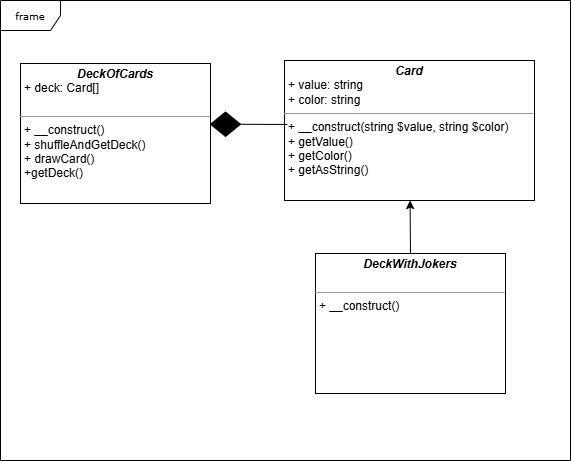

The diagram above was exported from draw.io. Its source (the exported page's mxGraphModel, read from the mxfile embedded in the PNG):
<mxGraphModel dx="1674" dy="738" grid="1" gridSize="10" guides="1" tooltips="1" connect="1" arrows="1" fold="1" page="1" pageScale="1" pageWidth="850" pageHeight="1100" background="none" math="0" shadow="0">
  <root>
    <mxCell id="0" />
    <mxCell id="1" parent="0" />
    <mxCell id="17acba5748e5396b-1" value="frame" style="shape=umlFrame;whiteSpace=wrap;html=1;rounded=0;shadow=0;comic=0;labelBackgroundColor=none;strokeWidth=1;fontFamily=Verdana;fontSize=10;align=center;" parent="1" vertex="1">
      <mxGeometry x="20" y="20" width="570" height="460" as="geometry" />
    </mxCell>
    <mxCell id="5d2195bd80daf111-18" value="&lt;p style=&quot;margin:0px;margin-top:4px;text-align:center;&quot;&gt;&lt;i&gt;&lt;b&gt;Card&lt;/b&gt;&lt;/i&gt;&lt;br&gt;&lt;/p&gt;&lt;p style=&quot;margin:0px;margin-left:4px;&quot;&gt;+ value: string&lt;br&gt;+ color: string&lt;/p&gt;&lt;hr size=&quot;1&quot;&gt;&lt;p style=&quot;margin:0px;margin-left:4px;&quot;&gt;+&amp;nbsp;__construct(string $value, string $color)&lt;/p&gt;&lt;p style=&quot;margin:0px;margin-left:4px;&quot;&gt;+ getValue()&lt;br&gt;+ getColor()&lt;/p&gt;&lt;p style=&quot;margin:0px;margin-left:4px;&quot;&gt;+ getAsString()&lt;/p&gt;&lt;p style=&quot;margin:0px;margin-left:4px;&quot;&gt;&lt;br&gt;&lt;/p&gt;" style="verticalAlign=top;align=left;overflow=fill;fontSize=12;fontFamily=Helvetica;html=1;rounded=0;shadow=0;comic=0;labelBackgroundColor=none;strokeWidth=1" parent="1" vertex="1">
      <mxGeometry x="304" y="80" width="250" height="140" as="geometry" />
    </mxCell>
    <mxCell id="5d2195bd80daf111-27" style="edgeStyle=orthogonalEdgeStyle;rounded=0;html=1;exitX=1;exitY=0.75;dashed=1;labelBackgroundColor=none;startFill=0;endArrow=open;endFill=0;endSize=10;fontFamily=Verdana;fontSize=10;" parent="1" edge="1">
      <mxGeometry relative="1" as="geometry">
        <Array as="points">
          <mxPoint x="320" y="375" />
          <mxPoint x="320" y="440" />
        </Array>
        <mxPoint x="380" y="440" as="targetPoint" />
      </mxGeometry>
    </mxCell>
    <mxCell id="5d2195bd80daf111-28" style="edgeStyle=orthogonalEdgeStyle;rounded=0;html=1;dashed=1;labelBackgroundColor=none;startFill=0;endArrow=open;endFill=0;endSize=10;fontFamily=Verdana;fontSize=10;" parent="1" edge="1">
      <mxGeometry relative="1" as="geometry">
        <Array as="points">
          <mxPoint x="320" y="490" />
          <mxPoint x="320" y="460" />
        </Array>
        <mxPoint x="380" y="460" as="targetPoint" />
      </mxGeometry>
    </mxCell>
    <mxCell id="c8WTci6vZ5NjCWqKwqmK-1" value="&lt;p style=&quot;margin: 4px 0px 0px; text-align: center;&quot;&gt;&lt;i&gt;&lt;b&gt;DeckOfCards&lt;/b&gt;&lt;/i&gt;&lt;br&gt;&lt;/p&gt;&lt;p style=&quot;margin:0px;margin-left:4px;&quot;&gt;+ deck: Card[]&lt;br&gt;&lt;br&gt;&lt;/p&gt;&lt;hr size=&quot;1&quot;&gt;&lt;p style=&quot;margin:0px;margin-left:4px;&quot;&gt;+&amp;nbsp;__construct()&lt;br&gt;+&amp;nbsp;shuffleAndGetDeck()&lt;/p&gt;&lt;p style=&quot;margin:0px;margin-left:4px;&quot;&gt;+&amp;nbsp;drawCard()&lt;/p&gt;&lt;p style=&quot;margin:0px;margin-left:4px;&quot;&gt;+&lt;span style=&quot;background-color: transparent;&quot;&gt;getDeck()&lt;/span&gt;&lt;/p&gt;" style="verticalAlign=top;align=left;overflow=fill;fontSize=12;fontFamily=Helvetica;html=1;rounded=0;shadow=0;comic=0;labelBackgroundColor=none;strokeWidth=1" vertex="1" parent="1">
      <mxGeometry x="40" y="83" width="190" height="140" as="geometry" />
    </mxCell>
    <mxCell id="c8WTci6vZ5NjCWqKwqmK-2" value="&lt;p style=&quot;margin: 4px 0px 0px; text-align: center;&quot;&gt;&lt;span style=&quot;background-color: transparent; text-align: left;&quot;&gt;&lt;b&gt;&lt;i&gt;DeckWithJokers&lt;/i&gt;&lt;/b&gt;&lt;/span&gt;&lt;br&gt;&lt;/p&gt;&lt;p style=&quot;margin:0px;margin-left:4px;&quot;&gt;&lt;br&gt;&lt;/p&gt;&lt;hr size=&quot;1&quot;&gt;&lt;p style=&quot;margin:0px;margin-left:4px;&quot;&gt;+&amp;nbsp;__construct()&lt;br&gt;&lt;br&gt;&lt;/p&gt;" style="verticalAlign=top;align=left;overflow=fill;fontSize=12;fontFamily=Helvetica;html=1;rounded=0;shadow=0;comic=0;labelBackgroundColor=none;strokeWidth=1" vertex="1" parent="1">
      <mxGeometry x="335" y="273" width="190" height="140" as="geometry" />
    </mxCell>
    <mxCell id="c8WTci6vZ5NjCWqKwqmK-3" value="" style="rhombus;whiteSpace=wrap;html=1;fillColor=#000000;" vertex="1" parent="1">
      <mxGeometry x="230" y="131.5" width="30" height="24.5" as="geometry" />
    </mxCell>
    <mxCell id="c8WTci6vZ5NjCWqKwqmK-7" value="" style="endArrow=none;html=1;rounded=0;exitX=0.012;exitY=0.457;exitDx=0;exitDy=0;entryX=1;entryY=0.5;entryDx=0;entryDy=0;exitPerimeter=0;" edge="1" parent="1" source="5d2195bd80daf111-18" target="c8WTci6vZ5NjCWqKwqmK-3">
      <mxGeometry width="50" height="50" relative="1" as="geometry">
        <mxPoint x="323.4" y="210" as="sourcePoint" />
        <mxPoint x="299.9999999999999" y="80" as="targetPoint" />
      </mxGeometry>
    </mxCell>
    <mxCell id="c8WTci6vZ5NjCWqKwqmK-8" value="" style="endArrow=classic;html=1;rounded=0;exitX=0.5;exitY=0;exitDx=0;exitDy=0;" edge="1" parent="1" source="c8WTci6vZ5NjCWqKwqmK-2" target="5d2195bd80daf111-18">
      <mxGeometry width="50" height="50" relative="1" as="geometry">
        <mxPoint x="400" y="270" as="sourcePoint" />
        <mxPoint x="450" y="220" as="targetPoint" />
      </mxGeometry>
    </mxCell>
  </root>
</mxGraphModel>